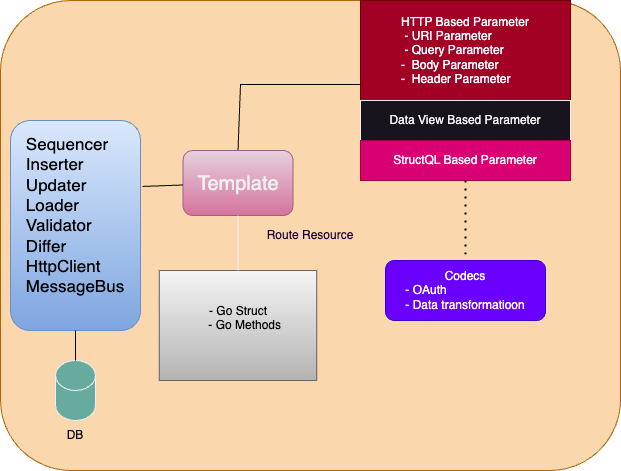

The diagram above was exported from draw.io. Its source (the exported page's mxGraphModel, read from the mxfile embedded in the PNG):
<mxGraphModel dx="1207" dy="683" grid="1" gridSize="10" guides="1" tooltips="1" connect="1" arrows="1" fold="1" page="1" pageScale="1" pageWidth="850" pageHeight="1100" math="0" shadow="0">
  <root>
    <mxCell id="0" />
    <mxCell id="1" parent="0" />
    <mxCell id="0s295Xa5rHQKLNxeYHfx-1" value="&lt;font color=&quot;#190033&quot;&gt;Route Resource&lt;/font&gt;" style="rounded=1;whiteSpace=wrap;html=1;fillColor=#fad7ac;strokeColor=#b46504;" vertex="1" parent="1">
      <mxGeometry x="60" y="90" width="620" height="470" as="geometry" />
    </mxCell>
    <mxCell id="0s295Xa5rHQKLNxeYHfx-7" value="HTTP Based Parameter&lt;br&gt;&lt;div style=&quot;text-align: left;&quot;&gt;&lt;span style=&quot;background-color: initial;&quot;&gt;&amp;nbsp;- URI Parameter&lt;/span&gt;&lt;/div&gt;&lt;div style=&quot;text-align: left;&quot;&gt;&lt;span style=&quot;background-color: initial;&quot;&gt;&amp;nbsp;- Query Parameter&lt;/span&gt;&lt;/div&gt;&lt;div style=&quot;text-align: left;&quot;&gt;&lt;span style=&quot;background-color: initial;&quot;&gt;-&amp;nbsp; Body Parameter&lt;/span&gt;&lt;/div&gt;&lt;div style=&quot;text-align: left;&quot;&gt;&lt;span style=&quot;background-color: initial;&quot;&gt;-&amp;nbsp;&lt;/span&gt;&lt;span style=&quot;background-color: initial;&quot;&gt;&amp;nbsp;Header Parameter&lt;/span&gt;&lt;/div&gt;" style="rounded=0;whiteSpace=wrap;html=1;fillColor=#a20025;strokeColor=#6F0000;fontColor=#ffffff;" vertex="1" parent="1">
      <mxGeometry x="420" y="90" width="210" height="100" as="geometry" />
    </mxCell>
    <mxCell id="0s295Xa5rHQKLNxeYHfx-8" value="Data View Based Parameter" style="rounded=0;whiteSpace=wrap;html=1;" vertex="1" parent="1">
      <mxGeometry x="420" y="190" width="210" height="40" as="geometry" />
    </mxCell>
    <mxCell id="0s295Xa5rHQKLNxeYHfx-9" value="StructQL Based Parameter" style="rounded=0;whiteSpace=wrap;html=1;fillColor=#d80073;strokeColor=#A50040;fontColor=#ffffff;" vertex="1" parent="1">
      <mxGeometry x="420" y="230" width="210" height="40" as="geometry" />
    </mxCell>
    <mxCell id="0s295Xa5rHQKLNxeYHfx-10" value="Codecs&lt;br&gt;&lt;div style=&quot;text-align: left;&quot;&gt;&lt;span style=&quot;background-color: initial;&quot;&gt;- OAuth&lt;/span&gt;&lt;/div&gt;&lt;div style=&quot;text-align: left;&quot;&gt;&lt;span style=&quot;background-color: initial;&quot;&gt;- Data transformatioon&lt;/span&gt;&lt;/div&gt;" style="rounded=1;whiteSpace=wrap;html=1;fillColor=#6a00ff;fontColor=#ffffff;strokeColor=#3700CC;" vertex="1" parent="1">
      <mxGeometry x="445" y="350" width="160" height="60" as="geometry" />
    </mxCell>
    <mxCell id="0s295Xa5rHQKLNxeYHfx-12" value="" style="endArrow=none;dashed=1;html=1;dashPattern=1 3;strokeWidth=2;rounded=0;entryX=0.5;entryY=0;entryDx=0;entryDy=0;strokeColor=#000000;" edge="1" parent="1" target="0s295Xa5rHQKLNxeYHfx-10">
      <mxGeometry width="50" height="50" relative="1" as="geometry">
        <mxPoint x="525" y="270" as="sourcePoint" />
        <mxPoint x="450" y="360" as="targetPoint" />
      </mxGeometry>
    </mxCell>
    <mxCell id="0s295Xa5rHQKLNxeYHfx-15" value="" style="shape=cylinder3;whiteSpace=wrap;html=1;boundedLbl=1;backgroundOutline=1;size=15;fillColor=#67AB9F;" vertex="1" parent="1">
      <mxGeometry x="115" y="450" width="40" height="60" as="geometry" />
    </mxCell>
    <mxCell id="0s295Xa5rHQKLNxeYHfx-17" value="&lt;font color=&quot;#000000&quot;&gt;DB&lt;br&gt;&lt;/font&gt;" style="text;html=1;strokeColor=none;fillColor=none;align=center;verticalAlign=middle;whiteSpace=wrap;rounded=0;" vertex="1" parent="1">
      <mxGeometry x="105" y="510" width="60" height="30" as="geometry" />
    </mxCell>
    <mxCell id="0s295Xa5rHQKLNxeYHfx-21" value="" style="endArrow=none;html=1;rounded=0;exitX=0.5;exitY=0;exitDx=0;exitDy=0;entryX=0;entryY=0.84;entryDx=0;entryDy=0;entryPerimeter=0;strokeColor=#000000;" edge="1" parent="1" source="0s295Xa5rHQKLNxeYHfx-22" target="0s295Xa5rHQKLNxeYHfx-7">
      <mxGeometry width="50" height="50" relative="1" as="geometry">
        <mxPoint x="300" y="300" as="sourcePoint" />
        <mxPoint x="460" y="340" as="targetPoint" />
        <Array as="points">
          <mxPoint x="300" y="174" />
        </Array>
      </mxGeometry>
    </mxCell>
    <mxCell id="0s295Xa5rHQKLNxeYHfx-22" value="&lt;font style=&quot;font-size: 20px;&quot;&gt;Template&lt;/font&gt;" style="rounded=1;whiteSpace=wrap;html=1;fillColor=#e6d0de;strokeColor=#996185;gradientColor=#d5739d;" vertex="1" parent="1">
      <mxGeometry x="242.5" y="240" width="110" height="65" as="geometry" />
    </mxCell>
    <mxCell id="0s295Xa5rHQKLNxeYHfx-27" value="&lt;div style=&quot;text-align: left; font-size: 17px;&quot;&gt;&lt;span style=&quot;background-color: initial;&quot;&gt;&lt;font style=&quot;font-size: 17px;&quot; color=&quot;#000000&quot;&gt;Sequencer&lt;/font&gt;&lt;/span&gt;&lt;/div&gt;&lt;div style=&quot;text-align: left; font-size: 17px;&quot;&gt;&lt;span style=&quot;background-color: initial;&quot;&gt;&lt;font style=&quot;font-size: 17px;&quot; color=&quot;#000000&quot;&gt;Inserter&lt;/font&gt;&lt;/span&gt;&lt;/div&gt;&lt;div style=&quot;text-align: left; font-size: 17px;&quot;&gt;&lt;span style=&quot;background-color: initial;&quot;&gt;&lt;font style=&quot;font-size: 17px;&quot; color=&quot;#000000&quot;&gt;Updater&lt;/font&gt;&lt;/span&gt;&lt;/div&gt;&lt;div style=&quot;text-align: left; font-size: 17px;&quot;&gt;&lt;span style=&quot;background-color: initial;&quot;&gt;&lt;font style=&quot;font-size: 17px;&quot; color=&quot;#000000&quot;&gt;Loader&lt;/font&gt;&lt;/span&gt;&lt;/div&gt;&lt;div style=&quot;text-align: left; font-size: 17px;&quot;&gt;&lt;span style=&quot;background-color: initial;&quot;&gt;&lt;font style=&quot;font-size: 17px;&quot; color=&quot;#000000&quot;&gt;Validator&lt;/font&gt;&lt;/span&gt;&lt;/div&gt;&lt;div style=&quot;text-align: left; font-size: 17px;&quot;&gt;&lt;span style=&quot;background-color: initial;&quot;&gt;&lt;font style=&quot;font-size: 17px;&quot; color=&quot;#000000&quot;&gt;Differ&lt;/font&gt;&lt;/span&gt;&lt;/div&gt;&lt;div style=&quot;text-align: left; font-size: 17px;&quot;&gt;&lt;span style=&quot;background-color: initial;&quot;&gt;&lt;font style=&quot;font-size: 17px;&quot; color=&quot;#000000&quot;&gt;HttpClient&amp;nbsp;&lt;/font&gt;&lt;/span&gt;&lt;/div&gt;&lt;div style=&quot;text-align: left; font-size: 17px;&quot;&gt;&lt;font color=&quot;#000000&quot;&gt;MessageBus&lt;/font&gt;&lt;/div&gt;&lt;div style=&quot;text-align: left; font-size: 17px;&quot;&gt;&lt;span style=&quot;background-color: initial;&quot;&gt;&lt;font style=&quot;font-size: 17px;&quot; color=&quot;#000000&quot;&gt;&lt;br&gt;&lt;/font&gt;&lt;/span&gt;&lt;/div&gt;" style="rounded=1;whiteSpace=wrap;html=1;fillColor=#dae8fc;gradientColor=#7ea6e0;strokeColor=#6c8ebf;" vertex="1" parent="1">
      <mxGeometry x="70" y="210" width="130" height="210" as="geometry" />
    </mxCell>
    <mxCell id="0s295Xa5rHQKLNxeYHfx-30" value="" style="endArrow=none;html=1;rounded=0;exitX=1.015;exitY=0.314;exitDx=0;exitDy=0;exitPerimeter=0;strokeColor=#000000;" edge="1" parent="1" source="0s295Xa5rHQKLNxeYHfx-27" target="0s295Xa5rHQKLNxeYHfx-22">
      <mxGeometry width="50" height="50" relative="1" as="geometry">
        <mxPoint x="400" y="360" as="sourcePoint" />
        <mxPoint x="450" y="310" as="targetPoint" />
      </mxGeometry>
    </mxCell>
    <mxCell id="0s295Xa5rHQKLNxeYHfx-33" value="" style="endArrow=none;html=1;rounded=0;strokeColor=#000000;" edge="1" parent="1" source="0s295Xa5rHQKLNxeYHfx-15" target="0s295Xa5rHQKLNxeYHfx-27">
      <mxGeometry width="50" height="50" relative="1" as="geometry">
        <mxPoint x="400" y="360" as="sourcePoint" />
        <mxPoint x="450" y="310" as="targetPoint" />
      </mxGeometry>
    </mxCell>
    <mxCell id="0s295Xa5rHQKLNxeYHfx-36" value="&lt;font color=&quot;#000000&quot;&gt;- Go Struct&lt;br&gt;&amp;nbsp; &amp;nbsp; - Go Methods&lt;br&gt;&lt;br&gt;&lt;/font&gt;" style="rounded=0;whiteSpace=wrap;html=1;fillColor=#f5f5f5;gradientColor=#b3b3b3;strokeColor=#666666;align=center;" vertex="1" parent="1">
      <mxGeometry x="218.75" y="360" width="157.5" height="110" as="geometry" />
    </mxCell>
    <mxCell id="0s295Xa5rHQKLNxeYHfx-37" value="" style="endArrow=none;html=1;rounded=0;entryX=0.5;entryY=1;entryDx=0;entryDy=0;" edge="1" parent="1" source="0s295Xa5rHQKLNxeYHfx-36" target="0s295Xa5rHQKLNxeYHfx-22">
      <mxGeometry width="50" height="50" relative="1" as="geometry">
        <mxPoint x="400" y="360" as="sourcePoint" />
        <mxPoint x="450" y="310" as="targetPoint" />
      </mxGeometry>
    </mxCell>
  </root>
</mxGraphModel>